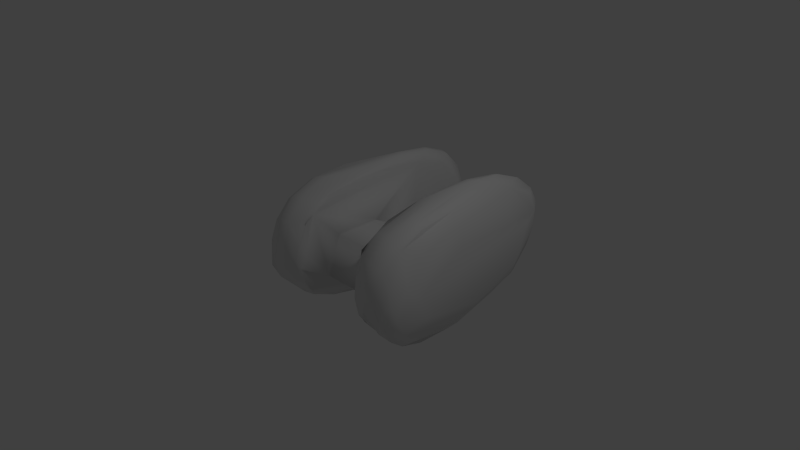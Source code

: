 # Source: swarm.blend  (saved by Blender 2.75.0; exported with 4.5.12 LTS)
import bpy
from mathutils import Matrix  # noqa: F401  (used for matrix-valued properties, if any)

bpy.ops.wm.read_factory_settings(use_empty=True)
scene = bpy.context.scene
scene.name = 'Scene'

# ---- collections
col_collection_1 = bpy.data.collections.new('Collection 1'); scene.collection.children.link(col_collection_1)

# ---- materials (node trees are filled in below, after node groups)
mat_material = bpy.data.materials.new('Material')
mat_material.alpha_threshold = 0.0
mat_material.use_transparent_shadow = False
mat_material.roughness = 0.5
mat_material.line_color = (0.0, 0.0, 0.0, 1.0)

# ---- material node trees

# ---- world
world_world = bpy.data.worlds.new('World'); scene.world = world_world
world_world.color = (0.05088, 0.05088, 0.05088)
world_world.use_sun_shadow = False
world_world.sun_shadow_jitter_overblur = 0.0
world_world.cycles.sampling_method = 'MANUAL'
world_world.cycles.sample_map_resolution = 256

# ---- cameras
cam_camera = bpy.data.cameras.new('Camera')
cam_camera.clip_end = 100.0
cam_camera.lens = 35.0
cam_camera.sensor_width = 32.0
cam_camera.sensor_height = 18.0
cam_camera.ortho_scale = 7.314
cam_camera.dof.focus_distance = 0.0
cam_camera.dof.aperture_fstop = 128.0

# ---- lights
light_lamp = bpy.data.lights.new('Lamp', 'POINT')
light_lamp.transmission_factor = 0.0
light_lamp.cutoff_distance = 30.0
light_lamp.energy = 100.0
light_lamp.shadow_buffer_clip_start = 1.001
light_lamp.shadow_soft_size = 0.1
light_lamp.shadow_maximum_resolution = 0.006
light_lamp.use_absolute_resolution = True
light_lamp.cycles.use_multiple_importance_sampling = False

# ---- meshes
me_cube = bpy.data.meshes.new('Cube')
me_cube.from_pydata([(0.5, -0.5, -0.5), (0.5, 0.5, 0.5), (0.5, -0.5, 0.5), (-0.5, -0.5, 0.5), (0.5, 0.25, -0.25), (0.5, -0.25, -0.25), (0.5, 0.25, 0.25), (0.5, -0.25, 0.25), (1.25, 0.25, -0.25), (1.25, -0.25, -0.25), (2.5, -0.4387, -1.017), (-1.0, -0.5, -1.0), (2.5, -0.4387, 0.9826), (-1.0, -0.5, 1.0), (2.5, -0.9387, -1.017), (-1.0, -1.5, -1.0), (2.5, -0.9387, 0.9826), (-1.0, -1.5, 1.0), (1.25, 0.25, 0.25), (1.25, -0.25, 0.25), (1.25, 0.125, -0.125), (1.25, -0.125, -0.125), (1.25, 0.125, 0.125), (1.25, -0.125, 0.125), (2.0, 0.125, -0.125), (2.0, -0.125, -0.125), (2.0, 0.125, 0.125), (2.0, -0.125, 0.125), (0.5, 0.5, -0.5), (-0.5, 0.5, -0.5), (-0.5, -0.5, -0.5), (-0.5, 0.5, 0.5), (2.5, 0.4387, -1.017), (-1.0, 0.5, -1.0), (2.5, 0.4387, 0.9826), (-1.0, 0.5, 1.0), (2.5, 0.9387, -1.017), (-1.0, 1.5, -1.0), (2.5, 0.9387, 0.9826), (-1.0, 1.5, 1.0)], [], [(2, 7, 6), (0, 10, 11), (0, 5, 7), (1, 6, 4), (5, 4, 8), (11, 15, 17), (2, 3, 13), (0, 2, 12), (16, 17, 15), (11, 10, 14), (13, 17, 16), (12, 16, 14), (5, 9, 19), (7, 19, 18), (6, 18, 8), (19, 9, 21), (21, 25, 27), (19, 23, 22), (9, 8, 20), (18, 22, 20), (26, 27, 25), (22, 23, 27), (22, 26, 24), (21, 20, 24), (1, 2, 6), (2, 0, 7), (5, 0, 4), (9, 5, 8), (13, 11, 17), (12, 2, 13), (10, 0, 12), (14, 16, 15), (15, 11, 14), (12, 13, 16), (10, 12, 14), (7, 5, 19), (6, 7, 18), (4, 6, 8), (23, 19, 21), (23, 21, 27), (18, 19, 22), (21, 9, 20), (8, 18, 20), (24, 26, 25), (26, 22, 27), (20, 22, 24), (25, 21, 24), (28, 30, 29), (28, 33, 32), (33, 39, 37), (29, 35, 33), (38, 37, 39), (33, 36, 32), (35, 38, 39), (34, 36, 38), (29, 33, 28), (35, 39, 33), (31, 35, 29), (32, 34, 28), (36, 37, 38), (37, 36, 33), (34, 38, 35), (32, 36, 34), (0, 30, 29), (31, 3, 2), (30, 3, 31), (28, 29, 31), (0, 28, 4), (30, 11, 13), (28, 0, 29), (1, 31, 2), (30, 0, 11), (29, 30, 31), (1, 28, 31), (28, 1, 4), (3, 30, 13), (3, 1, 31), (1, 7, 6), (29, 3, 31), (0, 3, 30), (28, 6, 4), (2, 5, 7), (28, 5, 0), (4, 9, 5), (1, 35, 31), (28, 34, 1), (4, 18, 8), (6, 19, 18), (7, 9, 19), (20, 26, 24), (18, 23, 22), (8, 21, 9), (27, 24, 26), (23, 26, 22), (23, 25, 27), (20, 25, 21), (0, 30, 28), (2, 1, 3), (2, 7, 1), (30, 3, 29), (2, 3, 0), (1, 6, 28), (0, 5, 2), (4, 5, 28), (8, 9, 4), (34, 35, 1), (6, 18, 4), (7, 19, 6), (5, 9, 7), (22, 26, 20), (19, 23, 18), (20, 21, 8), (25, 24, 27), (27, 26, 23), (21, 25, 23), (24, 25, 20)])
me_cube.polygons.foreach_set('use_smooth', [True] * 116)
me_cube.materials.append(mat_material)
me_cube.use_remesh_preserve_volume = False
me_cube.use_remesh_preserve_attributes = False
me_cube.use_mirror_vertex_groups = False
me_cube.update()

# ---- objects
ob_cube = bpy.data.objects.new('Cube', me_cube)
ob_lamp = bpy.data.objects.new('Lamp', light_lamp)
ob_camera = bpy.data.objects.new('Camera', cam_camera)

# ---- transforms, parenting, visibility, modifiers, constraints
ob_cube.location = (0.0, 0.0, 0.0)
ob_cube.rotation_euler = (0.0, -0.0, 1.571)
ob_cube.lock_rotations_4d = False
ob_cube.empty_display_type = 'ARROWS'
ob_cube.lineart.crease_threshold = 0.0
_m = ob_cube.modifiers.new('Subsurf', 'SUBSURF')
_m.uv_smooth = 'PRESERVE_CORNERS'
_m.quality = 2
_m.levels = 2
_m = ob_cube.modifiers.new('Decimate', 'DECIMATE')
_m.decimate_type = 'DISSOLVE'
_m.ratio = 0.5
_m.iterations = 8
_m.angle_limit = 0.2094
_m.use_collapse_triangulate = True
_m.delimit = {'NORMAL'}
_m = ob_cube.modifiers.new('Smooth', 'SMOOTH')
_m.iterations = 3
ob_lamp.location = (4.076, 1.005, 5.904)
ob_lamp.rotation_euler = (0.6503, 0.05522, 1.866)
ob_lamp.lock_rotations_4d = False
ob_lamp.empty_display_type = 'ARROWS'
ob_lamp.color = (0.0, 0.0, 0.0, 0.0)
ob_lamp.lineart.crease_threshold = 0.0
ob_camera.location = (7.481, -6.508, 5.344)
ob_camera.rotation_euler = (1.109, 0.01082, 0.8149)
ob_camera.lock_rotations_4d = False
ob_camera.empty_display_type = 'ARROWS'
ob_camera.color = (0.0, 0.0, 0.0, 0.0)
ob_camera.display_type = 'WIRE'
ob_camera.lineart.crease_threshold = 0.0

# ---- collection membership
col_collection_1.objects.link(ob_cube)
col_collection_1.objects.link(ob_lamp)
col_collection_1.objects.link(ob_camera)

# ---- scene / render settings (as saved in the file)
scene.camera = ob_camera
scene.frame_start = 1; scene.frame_end = 250; scene.frame_set(1)
scene.render.engine = 'BLENDER_EEVEE_NEXT'
scene.render.resolution_percentage = 50
scene.render.dither_intensity = 0.0
scene.cycles.use_denoising = False
scene.cycles.samples = 10
scene.cycles.sampling_pattern = 'TABULATED_SOBOL'
scene.cycles.light_sampling_threshold = 0.0
scene.cycles.use_adaptive_sampling = False
scene.cycles.use_light_tree = False
scene.cycles.blur_glossy = 0.0
scene.cycles.pixel_filter_type = 'GAUSSIAN'
scene.cycles.sample_clamp_indirect = 0.0
scene.view_settings.view_transform = 'Standard'
bpy.context.view_layer.update()
